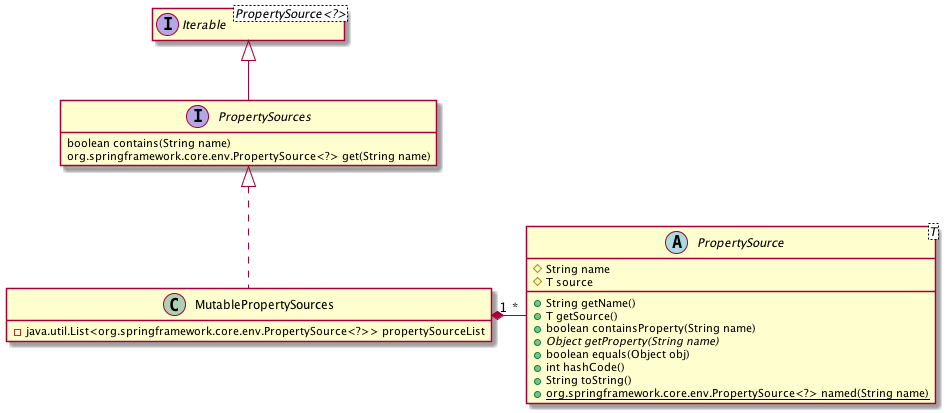

The diagram above was rendered by PlantUML. Its source (embedded in the PNG):
@startuml
interface PropertySources{
	boolean contains(String name)
	org.springframework.core.env.PropertySource<?> get(String name)
}

interface Iterable<PropertySource<?>>{
}

class MutablePropertySources {
	-java.util.List<org.springframework.core.env.PropertySource<?>> propertySourceList
}

abstract class PropertySource<T> {
	#String name
	#T source
	+String getName()
	+T getSource()
	+boolean containsProperty(String name)
	+{abstract}Object getProperty(String name)
	+boolean equals(Object obj)
	+int hashCode()
	+String toString()
	+{static}org.springframework.core.env.PropertySource<?> named(String name)
}

Iterable <|-- PropertySources

PropertySources <|.. MutablePropertySources
MutablePropertySources "1" *- "*" PropertySource

hide empty members
@enduml